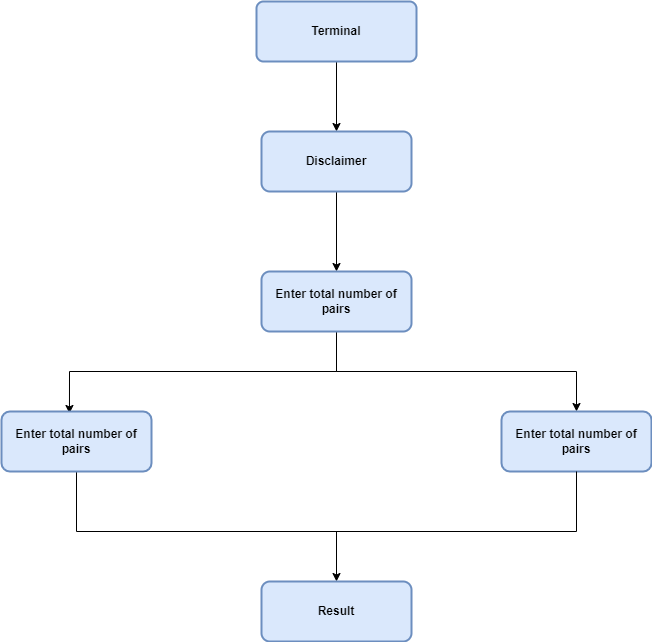

The diagram above was exported from draw.io. Its source (the exported page's mxGraphModel, read from the mxfile embedded in the PNG):
<mxGraphModel dx="782" dy="428" grid="1" gridSize="10" guides="1" tooltips="1" connect="1" arrows="1" fold="1" page="1" pageScale="1" pageWidth="850" pageHeight="1100" math="0" shadow="0">
  <root>
    <mxCell id="0" />
    <mxCell id="1" parent="0" />
    <mxCell id="1KZbXZeGtnsDA9K1MkA2-3" value="" style="edgeStyle=orthogonalEdgeStyle;rounded=0;orthogonalLoop=1;jettySize=auto;html=1;" edge="1" parent="1" source="1KZbXZeGtnsDA9K1MkA2-1" target="1KZbXZeGtnsDA9K1MkA2-2">
      <mxGeometry relative="1" as="geometry" />
    </mxCell>
    <mxCell id="1KZbXZeGtnsDA9K1MkA2-1" value="&lt;b&gt;Terminal&lt;/b&gt;" style="rounded=1;whiteSpace=wrap;html=1;absoluteArcSize=1;arcSize=14;strokeWidth=2;fillColor=#dae8fc;strokeColor=#6c8ebf;" vertex="1" parent="1">
      <mxGeometry x="345" y="30" width="160" height="60" as="geometry" />
    </mxCell>
    <mxCell id="1KZbXZeGtnsDA9K1MkA2-5" value="" style="edgeStyle=orthogonalEdgeStyle;rounded=0;orthogonalLoop=1;jettySize=auto;html=1;" edge="1" parent="1" source="1KZbXZeGtnsDA9K1MkA2-2" target="1KZbXZeGtnsDA9K1MkA2-4">
      <mxGeometry relative="1" as="geometry" />
    </mxCell>
    <mxCell id="1KZbXZeGtnsDA9K1MkA2-2" value="&lt;b&gt;Disclaimer&lt;/b&gt;" style="whiteSpace=wrap;html=1;rounded=1;strokeWidth=2;arcSize=14;fillColor=#dae8fc;strokeColor=#6c8ebf;" vertex="1" parent="1">
      <mxGeometry x="350" y="160" width="150" height="60" as="geometry" />
    </mxCell>
    <mxCell id="1KZbXZeGtnsDA9K1MkA2-6" style="edgeStyle=orthogonalEdgeStyle;rounded=0;orthogonalLoop=1;jettySize=auto;html=1;exitX=0.5;exitY=1;exitDx=0;exitDy=0;entryX=0.453;entryY=0.033;entryDx=0;entryDy=0;entryPerimeter=0;" edge="1" parent="1" source="1KZbXZeGtnsDA9K1MkA2-4" target="1KZbXZeGtnsDA9K1MkA2-8">
      <mxGeometry relative="1" as="geometry">
        <mxPoint x="160" y="440" as="targetPoint" />
        <Array as="points">
          <mxPoint x="425" y="400" />
          <mxPoint x="158" y="400" />
        </Array>
      </mxGeometry>
    </mxCell>
    <mxCell id="1KZbXZeGtnsDA9K1MkA2-10" value="" style="edgeStyle=orthogonalEdgeStyle;rounded=0;orthogonalLoop=1;jettySize=auto;html=1;" edge="1" parent="1" source="1KZbXZeGtnsDA9K1MkA2-4" target="1KZbXZeGtnsDA9K1MkA2-9">
      <mxGeometry relative="1" as="geometry">
        <Array as="points">
          <mxPoint x="425" y="400" />
          <mxPoint x="665" y="400" />
        </Array>
      </mxGeometry>
    </mxCell>
    <mxCell id="1KZbXZeGtnsDA9K1MkA2-4" value="&lt;b&gt;Enter total number of pairs&lt;/b&gt;" style="whiteSpace=wrap;html=1;rounded=1;strokeWidth=2;arcSize=14;fillColor=#dae8fc;strokeColor=#6c8ebf;" vertex="1" parent="1">
      <mxGeometry x="350" y="300" width="150" height="60" as="geometry" />
    </mxCell>
    <mxCell id="1KZbXZeGtnsDA9K1MkA2-16" value="" style="edgeStyle=orthogonalEdgeStyle;rounded=0;orthogonalLoop=1;jettySize=auto;html=1;" edge="1" parent="1" source="1KZbXZeGtnsDA9K1MkA2-8" target="1KZbXZeGtnsDA9K1MkA2-15">
      <mxGeometry relative="1" as="geometry">
        <Array as="points">
          <mxPoint x="165" y="560" />
          <mxPoint x="425" y="560" />
        </Array>
      </mxGeometry>
    </mxCell>
    <mxCell id="1KZbXZeGtnsDA9K1MkA2-8" value="&lt;b&gt;Enter total number of pairs&lt;/b&gt;" style="whiteSpace=wrap;html=1;rounded=1;strokeWidth=2;arcSize=14;fillColor=#dae8fc;strokeColor=#6c8ebf;" vertex="1" parent="1">
      <mxGeometry x="90" y="440" width="150" height="60" as="geometry" />
    </mxCell>
    <mxCell id="1KZbXZeGtnsDA9K1MkA2-9" value="&lt;b&gt;Enter total number of pairs&lt;/b&gt;" style="whiteSpace=wrap;html=1;rounded=1;strokeWidth=2;arcSize=14;fillColor=#dae8fc;strokeColor=#6c8ebf;" vertex="1" parent="1">
      <mxGeometry x="590" y="440" width="150" height="60" as="geometry" />
    </mxCell>
    <mxCell id="1KZbXZeGtnsDA9K1MkA2-15" value="&lt;b&gt;Result&lt;/b&gt;" style="whiteSpace=wrap;html=1;rounded=1;strokeWidth=2;arcSize=14;fillColor=#dae8fc;strokeColor=#6c8ebf;" vertex="1" parent="1">
      <mxGeometry x="350" y="610" width="150" height="60" as="geometry" />
    </mxCell>
    <mxCell id="1KZbXZeGtnsDA9K1MkA2-19" value="" style="endArrow=none;html=1;rounded=0;entryX=0.5;entryY=1;entryDx=0;entryDy=0;" edge="1" parent="1" target="1KZbXZeGtnsDA9K1MkA2-9">
      <mxGeometry width="50" height="50" relative="1" as="geometry">
        <mxPoint x="420" y="560" as="sourcePoint" />
        <mxPoint x="430" y="470" as="targetPoint" />
        <Array as="points">
          <mxPoint x="665" y="560" />
        </Array>
      </mxGeometry>
    </mxCell>
  </root>
</mxGraphModel>